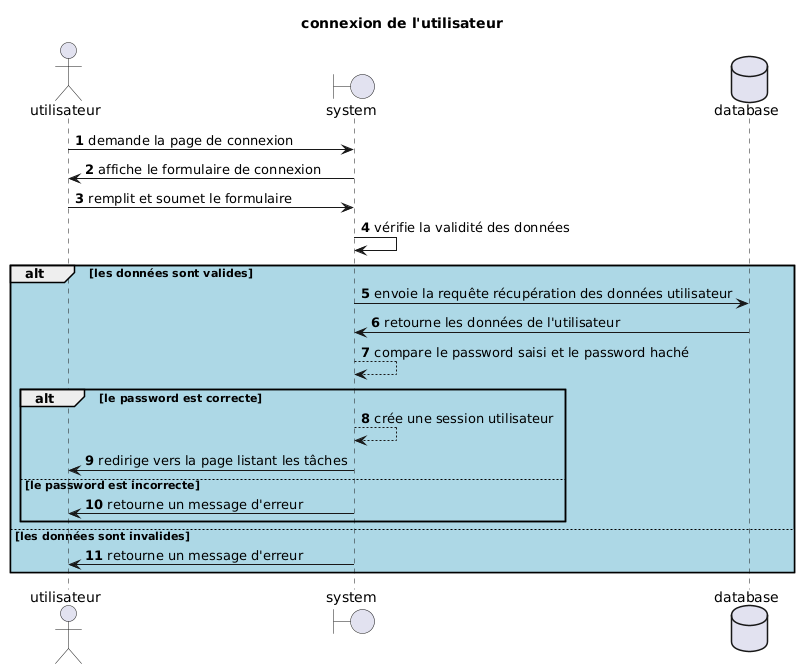

The diagram above was rendered by PlantUML. Its source (embedded in the PNG):
@startuml
autonumber
title connexion de l'utilisateur
actor utilisateur
boundary system
database database
utilisateur->system: demande la page de connexion
system->utilisateur: affiche le formulaire de connexion
utilisateur->system: remplit et soumet le formulaire 
system->system: vérifie la validité des données
alt #lightblue les données sont valides
system->database: envoie la requête récupération des données utilisateur
database->system: retourne les données de l'utilisateur
system-->system: compare le password saisi et le password haché
alt le password est correcte
system-->system: crée une session utilisateur
system->utilisateur: redirige vers la page listant les tâches
else le password est incorrecte
system->utilisateur: retourne un message d'erreur
end
else les données sont invalides
system->utilisateur: retourne un message d'erreur
end
@enduml